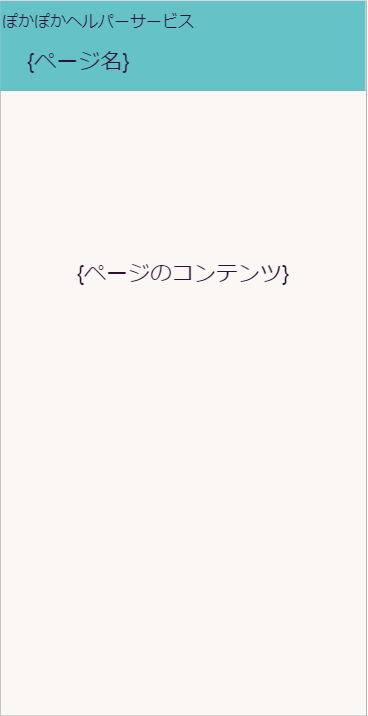

The diagram above was exported from draw.io. Its source (the exported page's mxGraphModel, read from the mxfile embedded in the PNG):
<mxGraphModel dx="550" dy="330" grid="1" gridSize="10" guides="1" tooltips="1" connect="1" arrows="1" fold="1" page="1" pageScale="1" pageWidth="1654" pageHeight="1169" math="0" shadow="0">
  <root>
    <mxCell id="0" />
    <mxCell id="1" parent="0" />
    <mxCell id="2" value="" style="rounded=0;whiteSpace=wrap;html=1;fillColor=#FAF7F5;strokeColor=#B3B3B3;labelBorderColor=none;" parent="1" vertex="1">
      <mxGeometry x="64.75" y="107.5" width="366.25" height="715" as="geometry" />
    </mxCell>
    <mxCell id="7" value="{ページのコンテンツ}" style="text;html=1;strokeColor=none;fillColor=none;align=center;verticalAlign=middle;whiteSpace=wrap;rounded=0;fontSize=22;fontColor=#291334;" parent="1" vertex="1">
      <mxGeometry x="130.5" y="360" width="233.5" height="41" as="geometry" />
    </mxCell>
    <mxCell id="8" value="" style="group" vertex="1" connectable="0" parent="1">
      <mxGeometry x="64.75" y="107.5" width="365.25" height="90" as="geometry" />
    </mxCell>
    <mxCell id="4" value="" style="rounded=0;whiteSpace=wrap;html=1;fontSize=16;strokeColor=none;fillColor=#65C3C8;" parent="8" vertex="1">
      <mxGeometry width="365.25" height="90" as="geometry" />
    </mxCell>
    <mxCell id="5" value="ぽかぽかヘルパーサービス" style="text;html=1;strokeColor=none;fillColor=none;align=left;verticalAlign=middle;whiteSpace=wrap;rounded=0;fontSize=16;fontColor=#291334;" parent="8" vertex="1">
      <mxGeometry width="239.6640410958904" height="41" as="geometry" />
    </mxCell>
    <mxCell id="6" value="{ページ名}" style="text;html=1;strokeColor=none;fillColor=none;align=left;verticalAlign=middle;whiteSpace=wrap;rounded=0;fontSize=22;fontColor=#291334;" parent="8" vertex="1">
      <mxGeometry x="25.267294520547946" y="41" width="274.68801369863013" height="41" as="geometry" />
    </mxCell>
  </root>
</mxGraphModel>